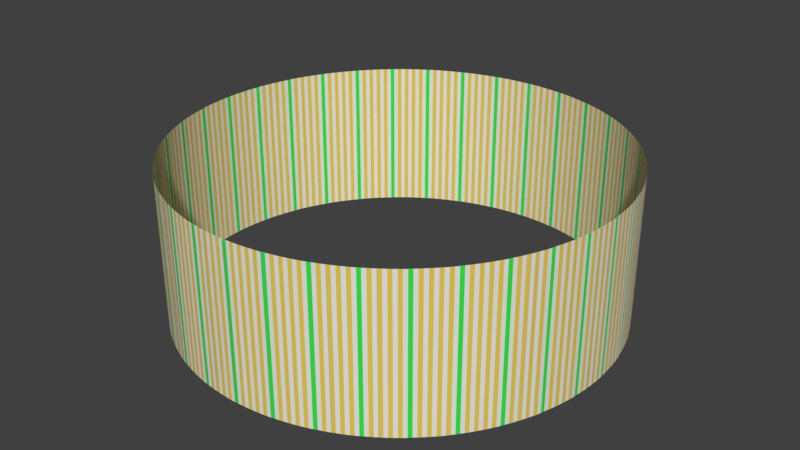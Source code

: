 # Source: kurv.blend  (saved by Blender 2.78.0; exported with 4.5.12 LTS)
import bpy
from mathutils import Matrix  # noqa: F401  (used for matrix-valued properties, if any)

bpy.ops.wm.read_factory_settings(use_empty=True)
scene = bpy.context.scene
scene.name = 'Scene'

# ---- collections
col_collection_1 = bpy.data.collections.new('Collection 1'); scene.collection.children.link(col_collection_1)

# ---- materials (node trees are filled in below, after node groups)
mat_material_004 = bpy.data.materials.new('Material.004')
mat_material_004.alpha_threshold = 0.0
mat_material_004.use_transparent_shadow = False
mat_material_004.roughness = 0.5
mat_material_005 = bpy.data.materials.new('Material.005')
mat_material_005.alpha_threshold = 0.0
mat_material_005.use_transparent_shadow = False
mat_material_005.diffuse_color = (0.8, 0.5857, 0.07686, 1.0)
mat_material_005.roughness = 0.5
mat_material_006 = bpy.data.materials.new('Material.006')
mat_material_006.alpha_threshold = 0.0
mat_material_006.use_transparent_shadow = False
mat_material_006.diffuse_color = (0.03708, 0.8, 0.05971, 1.0)
mat_material_006.roughness = 0.5

# ---- material node trees

# ---- world
world_world = bpy.data.worlds.new('World'); scene.world = world_world
world_world.color = (0.05088, 0.05088, 0.05088)
world_world.use_sun_shadow = False
world_world.sun_shadow_jitter_overblur = 0.0
world_world.cycles.sampling_method = 'MANUAL'

# ---- meshes
me_plane_003 = bpy.data.meshes.new('Plane.003')
me_plane_003.from_pydata([(-1.0, -1.0, 0.0), (1.0, -1.0, 0.0), (-1.0, 1.0, 0.0), (1.0, 1.0, 0.0)], [], [(0, 1, 3, 2)])
me_plane_003.use_remesh_preserve_volume = False
me_plane_003.use_remesh_preserve_attributes = False
me_plane_003.use_mirror_vertex_groups = False
me_plane_003.update()
me_plane_004 = bpy.data.meshes.new('Plane.004')
me_plane_004.from_pydata([(-1.0, -1.0, 0.0), (1.0, -1.0, 0.0), (-1.0, 1.0, 0.0), (1.0, 1.0, 0.0)], [], [(0, 1, 3, 2)])
me_plane_004.use_remesh_preserve_volume = False
me_plane_004.use_remesh_preserve_attributes = False
me_plane_004.use_mirror_vertex_groups = False
me_plane_004.update()
me_plane_002 = bpy.data.meshes.new('Plane.002')
me_plane_002.from_pydata([(-1.0, -1.0, 0.0), (1.0, -1.0, 0.0), (-1.0, 1.0, 0.0), (1.0, 1.0, 0.0), (1.0, -1.0, -0.001745), (3.0, -1.0, 0.001745), (1.0, 1.0, -0.001745), (3.0, 1.0, 0.001745), (3.0, -1.0, 5.313e-07), (4.999, -1.0, 0.00698), (3.0, 1.0, 5.313e-07), (4.999, 1.0, 0.00698), (5.0, -1.0, 0.005237), (6.997, -1.0, 0.0157), (5.0, 1.0, 0.005237), (6.997, 1.0, 0.0157), (6.998, -1.0, 0.01396), (8.993, -1.0, 0.02791), (6.998, 1.0, 0.01396), (8.993, 1.0, 0.02791), (8.995, -1.0, 0.02617), (10.99, -1.0, 0.0436), (8.995, 1.0, 0.02617), (10.99, 1.0, 0.0436), (10.99, -1.0, 0.04187), (12.98, -1.0, 0.06277), (10.99, 1.0, 0.04187), (12.98, 1.0, 0.06277), (12.98, -1.0, 0.06104), (14.96, -1.0, 0.08541), (12.98, 1.0, 0.06104), (14.96, 1.0, 0.08541), (14.97, -1.0, 0.08368), (16.95, -1.0, 0.1115), (14.97, 1.0, 0.08368), (16.95, 1.0, 0.1115), (16.95, -1.0, 0.1098), (18.93, -1.0, 0.1411), (16.95, 1.0, 0.1098), (18.93, 1.0, 0.1411), (18.94, -1.0, 0.1255), (20.91, -1.0, 0.1602), (18.94, 1.0, 0.1255), (20.91, 1.0, 0.1602), (20.91, -1.0, 0.1585), (22.88, -1.0, 0.1966), (20.91, 1.0, 0.1585), (22.88, 1.0, 0.1966), (22.88, -1.0, 0.1949), (24.84, -1.0, 0.2365), (22.88, 1.0, 0.1949), (24.84, 1.0, 0.2365), (24.84, -1.0, 0.2348), (26.79, -1.0, 0.2798), (24.84, 1.0, 0.2348), (26.79, 1.0, 0.2798), (26.79, -1.0, 0.2781), (28.73, -1.0, 0.3265), (26.79, 1.0, 0.2781), (28.73, 1.0, 0.3265), (28.74, -1.0, 0.3248), (30.67, -1.0, 0.3766), (28.74, 1.0, 0.3248), (30.67, 1.0, 0.3766), (30.67, -1.0, 0.3749), (32.6, -1.0, 0.43), (30.67, 1.0, 0.3749), (32.6, 1.0, 0.43), (32.6, -1.0, 0.4283), (34.51, -1.0, 0.4868), (32.6, 1.0, 0.4283), (34.51, 1.0, 0.4868), (34.52, -1.0, 0.4851), (36.42, -1.0, 0.5469), (34.52, 1.0, 0.4851), (36.42, 1.0, 0.5469), (36.43, -1.0, 0.5453), (38.32, -1.0, 0.6104), (36.43, 1.0, 0.5453), (38.32, 1.0, 0.6104), (38.36, -1.0, 0.5953), (40.24, -1.0, 0.6637), (38.36, 1.0, 0.5953), (40.24, 1.0, 0.6637), (40.25, -1.0, 0.662), (42.11, -1.0, 0.7337), (40.25, 1.0, 0.662), (42.11, 1.0, 0.7337), (42.12, -1.0, 0.7321), (43.97, -1.0, 0.807), (42.12, 1.0, 0.7321), (43.97, 1.0, 0.807), (43.98, -1.0, 0.8054), (45.82, -1.0, 0.8836), (43.98, 1.0, 0.8054), (45.82, 1.0, 0.8836), (45.83, -1.0, 0.882), (47.66, -1.0, 0.9633), (45.83, 1.0, 0.882), (47.66, 1.0, 0.9633), (47.66, -1.0, 0.9617), (49.48, -1.0, 1.046), (47.66, 1.0, 0.9617), (49.48, 1.0, 1.046), (49.48, -1.0, 1.045), (51.28, -1.0, 1.132), (49.48, 1.0, 1.045), (51.28, 1.0, 1.132), (51.29, -1.0, 1.131), (53.07, -1.0, 1.222), (51.29, 1.0, 1.131), (53.07, 1.0, 1.222), (53.08, -1.0, 1.22), (54.84, -1.0, 1.314), (53.08, 1.0, 1.22), (54.84, 1.0, 1.314), (54.85, -1.0, 1.312), (56.6, -1.0, 1.409), (54.85, 1.0, 1.312), (56.6, 1.0, 1.409), (56.67, -1.0, 1.395), (58.4, -1.0, 1.495), (56.67, 1.0, 1.395), (58.4, 1.0, 1.495), (58.41, -1.0, 1.494), (60.13, -1.0, 1.597), (58.41, 1.0, 1.494), (60.13, 1.0, 1.597), (60.13, -1.0, 1.595), (61.83, -1.0, 1.701), (60.13, 1.0, 1.595), (61.83, 1.0, 1.701), (61.84, -1.0, 1.7), (63.52, -1.0, 1.809), (61.84, 1.0, 1.7), (63.52, 1.0, 1.809), (63.53, -1.0, 1.807), (65.18, -1.0, 1.919), (63.53, 1.0, 1.807), (65.18, 1.0, 1.919), (65.19, -1.0, 1.918), (66.83, -1.0, 2.032), (65.19, 1.0, 1.918), (66.83, 1.0, 2.032), (66.84, -1.0, 2.031), (68.46, -1.0, 2.148), (66.84, 1.0, 2.031), (68.46, 1.0, 2.148), (68.47, -1.0, 2.147), (70.07, -1.0, 2.267), (68.47, 1.0, 2.147), (70.07, 1.0, 2.267), (70.08, -1.0, 2.266), (71.66, -1.0, 2.389), (70.08, 1.0, 2.266), (71.66, 1.0, 2.389), (71.67, -1.0, 2.388), (73.22, -1.0, 2.514), (71.67, 1.0, 2.388), (73.22, 1.0, 2.514), (73.31, -1.0, 2.501), (74.84, -1.0, 2.629), (73.31, 1.0, 2.501), (74.84, 1.0, 2.629), (74.86, -1.0, 2.628), (76.36, -1.0, 2.759), (74.86, 1.0, 2.628), (76.36, 1.0, 2.759), (76.38, -1.0, 2.758), (77.86, -1.0, 2.892), (76.38, 1.0, 2.758), (77.86, 1.0, 2.892), (77.87, -1.0, 2.891), (79.34, -1.0, 3.027), (77.87, 1.0, 2.891), (79.34, 1.0, 3.027), (79.35, -1.0, 3.026), (80.79, -1.0, 3.165), (79.35, 1.0, 3.026), (80.79, 1.0, 3.165), (80.8, -1.0, 3.163), (82.21, -1.0, 3.305), (80.8, 1.0, 3.163), (82.21, 1.0, 3.305), (82.23, -1.0, 3.304), (83.62, -1.0, 3.447), (82.23, 1.0, 3.304), (83.62, 1.0, 3.447), (83.63, -1.0, 3.446), (84.99, -1.0, 3.593), (83.63, 1.0, 3.446), (84.99, 1.0, 3.593), (85.01, -1.0, 3.591), (86.34, -1.0, 3.74), (85.01, 1.0, 3.591), (86.34, 1.0, 3.74), (86.36, -1.0, 3.739), (87.67, -1.0, 3.89), (86.36, 1.0, 3.739), (87.67, 1.0, 3.89), (87.78, -1.0, 3.879), (89.07, -1.0, 4.032), (87.78, 1.0, 3.879), (89.07, 1.0, 4.032), (89.08, -1.0, 4.031), (90.34, -1.0, 4.186), (89.08, 1.0, 4.031), (90.34, 1.0, 4.186), (90.35, -1.0, 4.185), (91.58, -1.0, 4.343), (90.35, 1.0, 4.185), (91.58, 1.0, 4.343), (91.6, -1.0, 4.342), (92.8, -1.0, 4.501), (91.6, 1.0, 4.342), (92.8, 1.0, 4.501), (92.82, -1.0, 4.5), (93.99, -1.0, 4.662), (92.82, 1.0, 4.5), (93.99, 1.0, 4.662), (94.0, -1.0, 4.661), (95.15, -1.0, 4.825), (94.0, 1.0, 4.661), (95.15, 1.0, 4.825), (95.17, -1.0, 4.824), (96.28, -1.0, 4.99), (95.17, 1.0, 4.824), (96.28, 1.0, 4.99), (96.3, -1.0, 4.989), (97.39, -1.0, 5.157), (96.3, 1.0, 4.989), (97.39, 1.0, 5.157), (97.4, -1.0, 5.156), (98.46, -1.0, 5.325), (97.4, 1.0, 5.156), (98.46, 1.0, 5.325), (98.48, -1.0, 5.324), (99.51, -1.0, 5.496), (98.48, 1.0, 5.324), (99.51, 1.0, 5.496), (99.64, -1.0, 5.487), (100.6, -1.0, 5.66), (99.64, 1.0, 5.487), (100.6, 1.0, 5.66), (100.7, -1.0, 5.659), (101.6, -1.0, 5.834), (100.7, 1.0, 5.659), (101.6, 1.0, 5.834), (101.6, -1.0, 5.833), (102.6, -1.0, 6.01), (101.6, 1.0, 5.833), (102.6, 1.0, 6.01), (102.6, -1.0, 6.009), (103.5, -1.0, 6.187), (102.6, 1.0, 6.009), (103.5, 1.0, 6.187), (103.5, -1.0, 6.187), (104.4, -1.0, 6.366), (103.5, 1.0, 6.187), (104.4, 1.0, 6.366), (104.4, -1.0, 6.366), (105.3, -1.0, 6.547), (104.4, 1.0, 6.366), (105.3, 1.0, 6.547), (105.3, -1.0, 6.546), (106.1, -1.0, 6.729), (105.3, 1.0, 6.546), (106.1, 1.0, 6.729), (106.1, -1.0, 6.728), (106.9, -1.0, 6.912), (106.1, 1.0, 6.728), (106.9, 1.0, 6.912), (106.9, -1.0, 6.912), (107.6, -1.0, 7.097), (106.9, 1.0, 6.912), (107.6, 1.0, 7.097), (107.7, -1.0, 7.096), (108.4, -1.0, 7.283), (107.7, 1.0, 7.096), (108.4, 1.0, 7.283), (108.5, -1.0, 7.277), (109.2, -1.0, 7.465), (108.5, 1.0, 7.277), (109.2, 1.0, 7.465), (109.2, -1.0, 7.464), (109.9, -1.0, 7.653), (109.2, 1.0, 7.464), (109.9, 1.0, 7.653), (109.9, -1.0, 7.653), (110.5, -1.0, 7.843), (109.9, 1.0, 7.653), (110.5, 1.0, 7.843), (110.5, -1.0, 7.842), (111.1, -1.0, 8.033), (110.5, 1.0, 7.842), (111.1, 1.0, 8.033), (111.1, -1.0, 8.033), (111.7, -1.0, 8.225), (111.1, 1.0, 8.033), (111.7, 1.0, 8.225), (111.7, -1.0, 8.225), (112.2, -1.0, 8.418), (111.7, 1.0, 8.225), (112.2, 1.0, 8.418), (112.2, -1.0, 8.417), (112.7, -1.0, 8.612), (112.2, 1.0, 8.417), (112.7, 1.0, 8.612), (112.7, -1.0, 8.611), (113.2, -1.0, 8.806), (112.7, 1.0, 8.611), (113.2, 1.0, 8.806), (113.2, -1.0, 8.806), (113.6, -1.0, 9.001), (113.2, 1.0, 8.806), (113.6, 1.0, 9.001), (113.6, -1.0, 9.001), (114.0, -1.0, 9.197), (113.6, 1.0, 9.001), (114.0, 1.0, 9.197), (114.2, -1.0, 9.193), (114.5, -1.0, 9.39), (114.2, 1.0, 9.193), (114.5, 1.0, 9.39), (114.5, -1.0, 9.39), (114.8, -1.0, 9.588), (114.5, 1.0, 9.39), (114.8, 1.0, 9.588), (114.9, -1.0, 9.587), (115.1, -1.0, 9.785), (114.9, 1.0, 9.587), (115.1, 1.0, 9.785), (115.2, -1.0, 9.785), (115.4, -1.0, 9.984), (115.2, 1.0, 9.785), (115.4, 1.0, 9.984), (115.4, -1.0, 9.983), (115.6, -1.0, 10.18), (115.4, 1.0, 9.983), (115.6, 1.0, 10.18), (115.6, -1.0, 10.18), (115.8, -1.0, 10.38), (115.6, 1.0, 10.18), (115.8, 1.0, 10.38), (115.8, -1.0, 10.38), (116.0, -1.0, 10.58), (115.8, 1.0, 10.38), (116.0, 1.0, 10.58), (116.0, -1.0, 10.58), (116.1, -1.0, 10.78), (116.0, 1.0, 10.58), (116.1, 1.0, 10.78), (116.1, -1.0, 10.78), (116.2, -1.0, 10.98), (116.1, 1.0, 10.78), (116.2, 1.0, 10.98), (116.2, -1.0, 10.98), (116.2, -1.0, 11.18), (116.2, 1.0, 10.98), (116.2, 1.0, 11.18), (116.4, -1.0, 11.18), (116.4, -1.0, 11.38), (116.4, 1.0, 11.18), (116.4, 1.0, 11.38), (116.4, -1.0, 11.38), (116.4, -1.0, 11.58), (116.4, 1.0, 11.38), (116.4, 1.0, 11.58), (116.4, -1.0, 11.58), (116.3, -1.0, 11.78), (116.4, 1.0, 11.58), (116.3, 1.0, 11.78), (116.3, -1.0, 11.78), (116.2, -1.0, 11.98), (116.3, 1.0, 11.78), (116.2, 1.0, 11.98), (116.3, -1.0, 11.98), (116.1, -1.0, 12.18), (116.3, 1.0, 11.98), (116.1, 1.0, 12.18), (116.1, -1.0, 12.18), (116.0, -1.0, 12.38), (116.1, 1.0, 12.18), (116.0, 1.0, 12.38), (116.0, -1.0, 12.38), (115.8, -1.0, 12.58), (116.0, 1.0, 12.38), (115.8, 1.0, 12.58), (115.8, -1.0, 12.58), (115.5, -1.0, 12.78), (115.8, 1.0, 12.58), (115.5, 1.0, 12.78), (115.6, -1.0, 12.78), (115.3, -1.0, 12.97), (115.6, 1.0, 12.78), (115.3, 1.0, 12.97), (115.3, -1.0, 12.97), (115.0, -1.0, 13.17), (115.3, 1.0, 12.97), (115.0, 1.0, 13.17), (115.1, -1.0, 13.17), (114.8, -1.0, 13.37), (115.1, 1.0, 13.17), (114.8, 1.0, 13.37), (114.8, -1.0, 13.37), (114.4, -1.0, 13.57), (114.8, 1.0, 13.37), (114.4, 1.0, 13.57), (114.4, -1.0, 13.57), (114.0, -1.0, 13.76), (114.4, 1.0, 13.57), (114.0, 1.0, 13.76), (114.0, -1.0, 13.76), (113.6, -1.0, 13.96), (114.0, 1.0, 13.76), (113.6, 1.0, 13.96), (113.6, -1.0, 13.96), (113.1, -1.0, 14.15), (113.6, 1.0, 13.96), (113.1, 1.0, 14.15), (113.1, -1.0, 14.15), (112.6, -1.0, 14.35), (113.1, 1.0, 14.15), (112.6, 1.0, 14.35), (112.6, -1.0, 14.35), (112.1, -1.0, 14.54), (112.6, 1.0, 14.35), (112.1, 1.0, 14.54), (112.1, -1.0, 14.54), (111.5, -1.0, 14.73), (112.1, 1.0, 14.54), (111.5, 1.0, 14.73), (111.5, -1.0, 14.73), (110.9, -1.0, 14.92), (111.5, 1.0, 14.73), (110.9, 1.0, 14.92), (110.9, -1.0, 14.92), (110.3, -1.0, 15.11), (110.9, 1.0, 14.92), (110.3, 1.0, 15.11), (110.4, -1.0, 15.11), (109.8, -1.0, 15.3), (110.4, 1.0, 15.11), (109.8, 1.0, 15.3), (109.8, -1.0, 15.3), (109.1, -1.0, 15.49), (109.8, 1.0, 15.3), (109.1, 1.0, 15.49), (109.1, -1.0, 15.49), (108.3, -1.0, 15.68), (109.1, 1.0, 15.49), (108.3, 1.0, 15.68), (108.3, -1.0, 15.68), (107.6, -1.0, 15.86), (108.3, 1.0, 15.68), (107.6, 1.0, 15.86), (107.6, -1.0, 15.86), (106.8, -1.0, 16.04), (107.6, 1.0, 15.86), (106.8, 1.0, 16.04), (106.8, -1.0, 16.05), (105.9, -1.0, 16.23), (106.8, 1.0, 16.05), (105.9, 1.0, 16.23), (105.9, -1.0, 16.23), (105.1, -1.0, 16.41), (105.9, 1.0, 16.23), (105.1, 1.0, 16.41), (105.1, -1.0, 16.41), (104.2, -1.0, 16.59), (105.1, 1.0, 16.41), (104.2, 1.0, 16.59), (104.2, -1.0, 16.59), (103.3, -1.0, 16.76), (104.2, 1.0, 16.59), (103.3, 1.0, 16.76), (103.3, -1.0, 16.76), (102.3, -1.0, 16.94), (103.3, 1.0, 16.76), (102.3, 1.0, 16.94), (102.4, -1.0, 16.95), (101.4, -1.0, 17.12), (102.4, 1.0, 16.95), (101.4, 1.0, 17.12), (101.5, -1.0, 17.12), (100.4, -1.0, 17.29), (101.5, 1.0, 17.12), (100.4, 1.0, 17.29), (100.4, -1.0, 17.29), (99.38, -1.0, 17.46), (100.4, 1.0, 17.29), (99.38, 1.0, 17.46), (99.39, -1.0, 17.46), (98.3, -1.0, 17.63), (99.39, 1.0, 17.46), (98.3, 1.0, 17.63), (98.32, -1.0, 17.63), (97.2, -1.0, 17.8), (98.32, 1.0, 17.63), (97.2, 1.0, 17.8), (97.21, -1.0, 17.8), (96.07, -1.0, 17.96), (97.21, 1.0, 17.8), (96.07, 1.0, 17.96), (96.08, -1.0, 17.96), (94.91, -1.0, 18.13), (96.08, 1.0, 17.96), (94.91, 1.0, 18.13), (94.92, -1.0, 18.13), (93.72, -1.0, 18.29), (94.92, 1.0, 18.13), (93.72, 1.0, 18.29), (93.73, -1.0, 18.29), (92.5, -1.0, 18.44), (93.73, 1.0, 18.29), (92.5, 1.0, 18.44), (92.51, -1.0, 18.45), (91.25, -1.0, 18.6), (92.51, 1.0, 18.45), (91.25, 1.0, 18.6), (91.38, -1.0, 18.61), (90.1, -1.0, 18.76), (91.38, 1.0, 18.61), (90.1, 1.0, 18.76), (90.11, -1.0, 18.76), (88.8, -1.0, 18.92), (90.11, 1.0, 18.76), (88.8, 1.0, 18.92), (88.81, -1.0, 18.92), (87.47, -1.0, 19.07), (88.81, 1.0, 18.92), (87.47, 1.0, 19.07), (87.48, -1.0, 19.07), (86.12, -1.0, 19.21), (87.48, 1.0, 19.07), (86.12, 1.0, 19.21), (86.13, -1.0, 19.21), (84.74, -1.0, 19.36), (86.13, 1.0, 19.21), (84.74, 1.0, 19.36), (84.76, -1.0, 19.36), (83.34, -1.0, 19.5), (84.76, 1.0, 19.36), (83.34, 1.0, 19.5), (83.35, -1.0, 19.5), (81.92, -1.0, 19.64), (83.35, 1.0, 19.5), (81.92, 1.0, 19.64), (81.93, -1.0, 19.64), (80.46, -1.0, 19.78), (81.93, 1.0, 19.64), (80.46, 1.0, 19.78), (80.48, -1.0, 19.78), (78.99, -1.0, 19.91), (80.48, 1.0, 19.78), (78.99, 1.0, 19.91), (79.0, -1.0, 19.91), (77.49, -1.0, 20.05), (79.0, 1.0, 19.91), (77.49, 1.0, 20.05), (77.6, -1.0, 20.06), (76.07, -1.0, 20.19), (77.6, 1.0, 20.06), (76.07, 1.0, 20.19), (76.08, -1.0, 20.19), (74.53, -1.0, 20.31), (76.08, 1.0, 20.19), (74.53, 1.0, 20.31), (74.54, -1.0, 20.31), (72.96, -1.0, 20.44), (74.54, 1.0, 20.31), (72.96, 1.0, 20.44), (72.97, -1.0, 20.44), (71.38, -1.0, 20.56), (72.97, 1.0, 20.44), (71.38, 1.0, 20.56), (71.39, -1.0, 20.56), (69.77, -1.0, 20.68), (71.39, 1.0, 20.56), (69.77, 1.0, 20.68), (69.78, -1.0, 20.68), (68.14, -1.0, 20.79), (69.78, 1.0, 20.68), (68.14, 1.0, 20.79), (68.15, -1.0, 20.8), (66.49, -1.0, 20.91), (68.15, 1.0, 20.8), (66.49, 1.0, 20.91), (66.5, -1.0, 20.91), (64.82, -1.0, 21.02), (66.5, 1.0, 20.91), (64.82, 1.0, 21.02), (64.83, -1.0, 21.02), (63.14, -1.0, 21.13), (64.83, 1.0, 21.02), (63.14, 1.0, 21.13), (63.15, -1.0, 21.13), (61.43, -1.0, 21.23), (63.15, 1.0, 21.13), (61.43, 1.0, 21.23), (61.52, -1.0, 21.24), (59.79, -1.0, 21.34), (61.52, 1.0, 21.24), (59.79, 1.0, 21.34), (59.8, -1.0, 21.34), (58.05, -1.0, 21.44), (59.8, 1.0, 21.34), (58.05, 1.0, 21.44), (58.06, -1.0, 21.44), (56.29, -1.0, 21.54), (58.06, 1.0, 21.44), (56.29, 1.0, 21.54), (56.3, -1.0, 21.54), (54.52, -1.0, 21.63), (56.3, 1.0, 21.54), (54.52, 1.0, 21.63), (54.52, -1.0, 21.63), (52.73, -1.0, 21.72), (54.52, 1.0, 21.63), (52.73, 1.0, 21.72), (52.73, -1.0, 21.72), (50.92, -1.0, 21.8), (52.73, 1.0, 21.72), (50.92, 1.0, 21.8), (50.93, -1.0, 21.81), (49.1, -1.0, 21.89), (50.93, 1.0, 21.81), (49.1, 1.0, 21.89), (49.11, -1.0, 21.89), (47.27, -1.0, 21.97), (49.11, 1.0, 21.89), (47.27, 1.0, 21.97), (47.27, -1.0, 21.97), (45.42, -1.0, 22.04), (47.27, 1.0, 21.97), (45.42, 1.0, 22.04), (45.43, -1.0, 22.05), (43.56, -1.0, 22.12), (45.43, 1.0, 22.05), (43.56, 1.0, 22.12), (43.62, -1.0, 22.13), (41.74, -1.0, 22.2), (43.62, 1.0, 22.13), (41.74, 1.0, 22.2), (41.75, -1.0, 22.2), (39.86, -1.0, 22.27), (41.75, 1.0, 22.2), (39.86, 1.0, 22.27), (39.86, -1.0, 22.27), (37.96, -1.0, 22.33), (39.86, 1.0, 22.27), (37.96, 1.0, 22.33), (37.97, -1.0, 22.33), (36.06, -1.0, 22.39), (37.97, 1.0, 22.33), (36.06, 1.0, 22.39), (36.06, -1.0, 22.39), (34.14, -1.0, 22.45), (36.06, 1.0, 22.39), (34.14, 1.0, 22.45), (34.14, -1.0, 22.45), (32.21, -1.0, 22.5), (34.14, 1.0, 22.45), (32.21, 1.0, 22.5), (32.22, -1.0, 22.5), (30.27, -1.0, 22.55), (32.22, 1.0, 22.5), (30.27, 1.0, 22.55), (30.28, -1.0, 22.55), (28.33, -1.0, 22.6), (30.28, 1.0, 22.55), (28.33, 1.0, 22.6), (28.33, -1.0, 22.6), (26.38, -1.0, 22.64), (28.33, 1.0, 22.6), (26.38, 1.0, 22.64), (26.38, -1.0, 22.64), (24.42, -1.0, 22.68), (26.38, 1.0, 22.64), (24.42, 1.0, 22.68), (24.46, -1.0, 22.7), (22.49, -1.0, 22.73), (24.46, 1.0, 22.7), (22.49, 1.0, 22.73), (22.49, -1.0, 22.73), (20.51, -1.0, 22.76), (22.49, 1.0, 22.73), (20.51, 1.0, 22.76), (20.52, -1.0, 22.76), (18.54, -1.0, 22.79), (20.52, 1.0, 22.76), (18.54, 1.0, 22.79), (18.54, -1.0, 22.79), (16.55, -1.0, 22.82), (18.54, 1.0, 22.79), (16.55, 1.0, 22.82), (16.56, -1.0, 22.82), (14.57, -1.0, 22.84), (16.56, 1.0, 22.82), (14.57, 1.0, 22.84), (14.57, -1.0, 22.84), (12.58, -1.0, 22.86), (14.57, 1.0, 22.84), (12.58, 1.0, 22.86), (12.58, -1.0, 22.86), (10.58, -1.0, 22.88), (12.58, 1.0, 22.86), (10.58, 1.0, 22.88), (10.58, -1.0, 22.88), (8.586, -1.0, 22.89), (10.58, 1.0, 22.88), (8.586, 1.0, 22.89), (8.587, -1.0, 22.89), (6.588, -1.0, 22.9), (8.587, 1.0, 22.89), (6.588, 1.0, 22.9), (6.588, -1.0, 22.9), (4.589, -1.0, 22.9), (6.588, 1.0, 22.9), (4.589, 1.0, 22.9), (4.601, -1.0, 22.92), (2.601, -1.0, 22.92), (4.601, 1.0, 22.92), (2.601, 1.0, 22.92), (2.601, -1.0, 22.92), (0.601, -1.0, 22.92), (2.601, 1.0, 22.92), (0.601, 1.0, 22.92), (0.6006, -1.0, 22.92), (-1.398, -1.0, 22.91), (0.6006, 1.0, 22.92), (-1.398, 1.0, 22.91), (-1.399, -1.0, 22.91), (-3.396, -1.0, 22.9), (-1.399, 1.0, 22.91), (-3.396, 1.0, 22.9), (-3.397, -1.0, 22.9), (-5.392, -1.0, 22.89), (-3.397, 1.0, 22.9), (-5.392, 1.0, 22.89), (-5.394, -1.0, 22.89), (-7.386, -1.0, 22.87), (-5.394, 1.0, 22.89), (-7.386, 1.0, 22.87), (-7.388, -1.0, 22.88), (-9.377, -1.0, 22.86), (-7.388, 1.0, 22.88), (-9.377, 1.0, 22.86), (-9.379, -1.0, 22.86), (-11.36, -1.0, 22.83), (-9.379, 1.0, 22.86), (-11.36, 1.0, 22.83), (-11.37, -1.0, 22.83), (-13.35, -1.0, 22.81), (-11.37, 1.0, 22.83), (-13.35, 1.0, 22.81), (-13.35, -1.0, 22.81), (-15.32, -1.0, 22.78), (-13.35, 1.0, 22.81), (-15.32, 1.0, 22.78), (-15.34, -1.0, 22.79), (-17.31, -1.0, 22.76), (-15.34, 1.0, 22.79), (-17.31, 1.0, 22.76), (-17.31, -1.0, 22.76), (-19.28, -1.0, 22.72), (-17.31, 1.0, 22.76), (-19.28, 1.0, 22.72), (-19.28, -1.0, 22.72), (-21.24, -1.0, 22.68), (-19.28, 1.0, 22.72), (-21.24, 1.0, 22.68), (-21.24, -1.0, 22.68), (-23.19, -1.0, 22.64), (-21.24, 1.0, 22.68), (-23.19, 1.0, 22.64), (-23.19, -1.0, 22.64), (-25.13, -1.0, 22.59), (-23.19, 1.0, 22.64), (-25.13, 1.0, 22.59), (-25.14, -1.0, 22.59), (-27.07, -1.0, 22.54), (-25.14, 1.0, 22.59), (-27.07, 1.0, 22.54), (-27.07, -1.0, 22.54), (-29.0, -1.0, 22.49), (-27.07, 1.0, 22.54), (-29.0, 1.0, 22.49), (-29.0, -1.0, 22.49), (-30.91, -1.0, 22.43), (-29.0, 1.0, 22.49), (-30.91, 1.0, 22.43), (-30.92, -1.0, 22.43), (-32.82, -1.0, 22.37), (-30.92, 1.0, 22.43), (-32.82, 1.0, 22.37), (-32.83, -1.0, 22.37), (-34.72, -1.0, 22.31), (-32.83, 1.0, 22.37), (-34.72, 1.0, 22.31), (-34.76, -1.0, 22.32), (-36.64, -1.0, 22.25), (-34.76, 1.0, 22.32), (-36.64, 1.0, 22.25), (-36.65, -1.0, 22.26), (-38.51, -1.0, 22.18), (-36.65, 1.0, 22.26), (-38.51, 1.0, 22.18), (-38.52, -1.0, 22.19), (-40.37, -1.0, 22.11), (-38.52, 1.0, 22.19), (-40.37, 1.0, 22.11), (-40.38, -1.0, 22.11), (-42.22, -1.0, 22.03), (-40.38, 1.0, 22.11), (-42.22, 1.0, 22.03), (-42.23, -1.0, 22.04), (-44.06, -1.0, 21.95), (-42.23, 1.0, 22.04), (-44.06, 1.0, 21.95), (-44.06, -1.0, 21.96), (-45.87, -1.0, 21.87), (-44.06, 1.0, 21.96), (-45.87, 1.0, 21.87), (-45.88, -1.0, 21.87), (-47.68, -1.0, 21.79), (-45.88, 1.0, 21.87), (-47.68, 1.0, 21.79), (-47.69, -1.0, 21.79), (-49.47, -1.0, 21.7), (-47.69, 1.0, 21.79), (-49.47, 1.0, 21.7), (-49.48, -1.0, 21.7), (-51.24, -1.0, 21.6), (-49.48, 1.0, 21.7), (-51.24, 1.0, 21.6), (-51.25, -1.0, 21.61), (-53.0, -1.0, 21.51), (-51.25, 1.0, 21.61), (-53.0, 1.0, 21.51), (-53.07, -1.0, 21.52), (-54.8, -1.0, 21.42), (-53.07, 1.0, 21.52), (-54.8, 1.0, 21.42), (-54.81, -1.0, 21.42), (-56.52, -1.0, 21.32), (-54.81, 1.0, 21.42), (-56.52, 1.0, 21.32), (-56.53, -1.0, 21.32), (-58.23, -1.0, 21.22), (-56.53, 1.0, 21.32), (-58.23, 1.0, 21.22), (-58.24, -1.0, 21.22), (-59.92, -1.0, 21.11), (-58.24, 1.0, 21.22), (-59.92, 1.0, 21.11), (-59.93, -1.0, 21.11), (-61.58, -1.0, 21.0), (-59.93, 1.0, 21.11), (-61.58, 1.0, 21.0), (-61.59, -1.0, 21.0), (-63.23, -1.0, 20.89), (-61.59, 1.0, 21.0), (-63.23, 1.0, 20.89), (-63.24, -1.0, 20.89), (-64.86, -1.0, 20.77), (-63.24, 1.0, 20.89), (-64.86, 1.0, 20.77), (-64.87, -1.0, 20.77), (-66.47, -1.0, 20.65), (-64.87, 1.0, 20.77), (-66.47, 1.0, 20.65), (-66.48, -1.0, 20.65), (-68.05, -1.0, 20.53), (-66.48, 1.0, 20.65), (-68.05, 1.0, 20.53), (-68.07, -1.0, 20.53), (-69.62, -1.0, 20.4), (-68.07, 1.0, 20.53), (-69.62, 1.0, 20.4), (-69.71, -1.0, 20.42), (-71.24, -1.0, 20.29), (-69.71, 1.0, 20.42), (-71.24, 1.0, 20.29), (-71.25, -1.0, 20.29), (-72.76, -1.0, 20.16), (-71.25, 1.0, 20.29), (-72.76, 1.0, 20.16), (-72.78, -1.0, 20.16), (-74.26, -1.0, 20.03), (-72.78, 1.0, 20.16), (-74.26, 1.0, 20.03), (-74.27, -1.0, 20.03), (-75.74, -1.0, 19.89), (-74.27, 1.0, 20.03), (-75.74, 1.0, 19.89), (-75.75, -1.0, 19.89), (-77.19, -1.0, 19.75), (-75.75, 1.0, 19.89), (-77.19, 1.0, 19.75), (-77.2, -1.0, 19.75), (-78.61, -1.0, 19.61), (-77.2, 1.0, 19.75), (-78.61, 1.0, 19.61), (-78.63, -1.0, 19.61), (-80.02, -1.0, 19.47), (-78.63, 1.0, 19.61), (-80.02, 1.0, 19.47), (-80.03, -1.0, 19.47), (-81.39, -1.0, 19.33), (-80.03, 1.0, 19.47), (-81.39, 1.0, 19.33), (-81.4, -1.0, 19.33), (-82.74, -1.0, 19.18), (-81.4, 1.0, 19.33), (-82.74, 1.0, 19.18), (-82.76, -1.0, 19.18), (-84.07, -1.0, 19.03), (-82.76, 1.0, 19.18), (-84.07, 1.0, 19.03), (-84.18, -1.0, 19.04), (-85.47, -1.0, 18.89), (-84.18, 1.0, 19.04), (-85.47, 1.0, 18.89), (-85.48, -1.0, 18.89), (-86.74, -1.0, 18.73), (-85.48, 1.0, 18.89), (-86.74, 1.0, 18.73), (-86.75, -1.0, 18.73), (-87.98, -1.0, 18.58), (-86.75, 1.0, 18.73), (-87.98, 1.0, 18.58), (-88.0, -1.0, 18.58), (-89.2, -1.0, 18.42), (-88.0, 1.0, 18.58), (-89.2, 1.0, 18.42), (-89.21, -1.0, 18.42), (-90.39, -1.0, 18.26), (-89.21, 1.0, 18.42), (-90.39, 1.0, 18.26), (-90.4, -1.0, 18.26), (-91.55, -1.0, 18.09), (-90.4, 1.0, 18.26), (-91.55, 1.0, 18.09), (-91.57, -1.0, 18.09), (-92.68, -1.0, 17.93), (-91.57, 1.0, 18.09), (-92.68, 1.0, 17.93), (-92.7, -1.0, 17.93), (-93.79, -1.0, 17.76), (-92.7, 1.0, 17.93), (-93.79, 1.0, 17.76), (-93.8, -1.0, 17.76), (-94.86, -1.0, 17.59), (-93.8, 1.0, 17.76), (-94.86, 1.0, 17.59), (-94.88, -1.0, 17.59), (-95.91, -1.0, 17.42), (-94.88, 1.0, 17.59), (-95.91, 1.0, 17.42), (-96.04, -1.0, 17.43), (-97.04, -1.0, 17.26), (-96.04, 1.0, 17.43), (-97.04, 1.0, 17.26), (-97.05, -1.0, 17.26), (-98.02, -1.0, 17.08), (-97.05, 1.0, 17.26), (-98.02, 1.0, 17.08), (-98.04, -1.0, 17.08), (-98.98, -1.0, 16.91), (-98.04, 1.0, 17.08), (-98.98, 1.0, 16.91), (-98.99, -1.0, 16.91), (-99.9, -1.0, 16.73), (-98.99, 1.0, 16.91), (-99.9, 1.0, 16.73), (-99.92, -1.0, 16.73), (-100.8, -1.0, 16.55), (-99.92, 1.0, 16.73), (-100.8, 1.0, 16.55), (-100.8, -1.0, 16.55), (-101.7, -1.0, 16.37), (-100.8, 1.0, 16.55), (-101.7, 1.0, 16.37), (-101.7, -1.0, 16.37), (-102.5, -1.0, 16.19), (-101.7, 1.0, 16.37), (-102.5, 1.0, 16.19), (-102.5, -1.0, 16.19), (-103.3, -1.0, 16.01), (-102.5, 1.0, 16.19), (-103.3, 1.0, 16.01), (-103.3, -1.0, 16.01), (-104.0, -1.0, 15.82), (-103.3, 1.0, 16.01), (-104.0, 1.0, 15.82), (-104.1, -1.0, 15.82), (-104.8, -1.0, 15.63), (-104.1, 1.0, 15.82), (-104.8, 1.0, 15.63), (-104.9, -1.0, 15.64), (-105.6, -1.0, 15.45), (-104.9, 1.0, 15.64), (-105.6, 1.0, 15.45), (-105.6, -1.0, 15.45), (-106.3, -1.0, 15.26), (-105.6, 1.0, 15.45), (-106.3, 1.0, 15.26), (-106.3, -1.0, 15.27), (-106.9, -1.0, 15.08), (-106.3, 1.0, 15.27), (-106.9, 1.0, 15.08), (-106.9, -1.0, 15.08), (-107.5, -1.0, 14.88), (-106.9, 1.0, 15.08), (-107.5, 1.0, 14.88), (-107.5, -1.0, 14.88), (-108.1, -1.0, 14.69), (-107.5, 1.0, 14.88), (-108.1, 1.0, 14.69), (-108.1, -1.0, 14.69), (-108.6, -1.0, 14.5), (-108.1, 1.0, 14.69), (-108.6, 1.0, 14.5), (-108.6, -1.0, 14.5), (-109.1, -1.0, 14.31), (-108.6, 1.0, 14.5), (-109.1, 1.0, 14.31), (-109.1, -1.0, 14.31), (-109.6, -1.0, 14.11), (-109.1, 1.0, 14.31), (-109.6, 1.0, 14.11), (-109.6, -1.0, 14.11), (-110.0, -1.0, 13.92), (-109.6, 1.0, 14.11), (-110.0, 1.0, 13.92), (-110.0, -1.0, 13.92), (-110.4, -1.0, 13.72), (-110.0, 1.0, 13.92), (-110.4, 1.0, 13.72), (-110.6, -1.0, 13.72), (-110.9, -1.0, 13.53), (-110.6, 1.0, 13.72), (-110.9, 1.0, 13.53), (-110.9, -1.0, 13.53), (-111.2, -1.0, 13.33), (-110.9, 1.0, 13.53), (-111.2, 1.0, 13.33), (-111.3, -1.0, 13.33), (-111.5, -1.0, 13.13), (-111.3, 1.0, 13.33), (-111.5, 1.0, 13.13), (-111.6, -1.0, 13.13), (-111.8, -1.0, 12.93), (-111.6, 1.0, 13.13), (-111.8, 1.0, 12.93), (-111.8, -1.0, 12.93), (-112.0, -1.0, 12.74), (-111.8, 1.0, 12.93), (-112.0, 1.0, 12.74), (-112.0, -1.0, 12.74), (-112.2, -1.0, 12.54), (-112.0, 1.0, 12.74), (-112.2, 1.0, 12.54), (-112.2, -1.0, 12.54), (-112.4, -1.0, 12.34), (-112.2, 1.0, 12.54), (-112.4, 1.0, 12.34), (-112.4, -1.0, 12.34), (-112.5, -1.0, 12.14), (-112.4, 1.0, 12.34), (-112.5, 1.0, 12.14), (-112.5, -1.0, 12.14), (-112.6, -1.0, 11.94), (-112.5, 1.0, 12.14), (-112.6, 1.0, 11.94), (-112.6, -1.0, 11.94), (-112.6, -1.0, 11.74), (-112.6, 1.0, 11.94), (-112.6, 1.0, 11.74), (-112.8, -1.0, 11.74), (-112.8, -1.0, 11.54), (-112.8, 1.0, 11.74), (-112.8, 1.0, 11.54), (-112.8, -1.0, 11.54), (-112.8, -1.0, 11.34), (-112.8, 1.0, 11.54), (-112.8, 1.0, 11.34), (-112.8, -1.0, 11.34), (-112.7, -1.0, 11.14), (-112.8, 1.0, 11.34), (-112.7, 1.0, 11.14), (-112.7, -1.0, 11.14), (-112.6, -1.0, 10.94), (-112.7, 1.0, 11.14), (-112.6, 1.0, 10.94), (-112.6, -1.0, 10.94), (-112.5, -1.0, 10.74), (-112.6, 1.0, 10.94), (-112.5, 1.0, 10.74), (-112.5, -1.0, 10.74), (-112.4, -1.0, 10.54), (-112.5, 1.0, 10.74), (-112.4, 1.0, 10.54), (-112.4, -1.0, 10.54), (-112.2, -1.0, 10.34), (-112.4, 1.0, 10.54), (-112.2, 1.0, 10.34), (-112.2, -1.0, 10.34), (-111.9, -1.0, 10.14), (-112.2, 1.0, 10.34), (-111.9, 1.0, 10.14), (-112.0, -1.0, 10.14), (-111.7, -1.0, 9.944), (-112.0, 1.0, 10.14), (-111.7, 1.0, 9.944), (-111.7, -1.0, 9.944), (-111.4, -1.0, 9.746), (-111.7, 1.0, 9.944), (-111.4, 1.0, 9.746), (-111.5, -1.0, 9.745), (-111.2, -1.0, 9.548), (-111.5, 1.0, 9.745), (-111.2, 1.0, 9.548), (-111.2, -1.0, 9.548), (-110.8, -1.0, 9.351), (-111.2, 1.0, 9.548), (-110.8, 1.0, 9.351), (-110.8, -1.0, 9.351), (-110.4, -1.0, 9.155), (-110.8, 1.0, 9.351), (-110.4, 1.0, 9.155), (-110.4, -1.0, 9.155), (-110.0, -1.0, 8.96), (-110.4, 1.0, 9.155), (-110.0, 1.0, 8.96), (-110.0, -1.0, 8.96), (-109.5, -1.0, 8.766), (-110.0, 1.0, 8.96), (-109.5, 1.0, 8.766), (-109.5, -1.0, 8.765), (-109.0, -1.0, 8.572), (-109.5, 1.0, 8.765), (-109.0, 1.0, 8.572), (-109.0, -1.0, 8.572), (-108.5, -1.0, 8.379), (-109.0, 1.0, 8.572), (-108.5, 1.0, 8.379), (-108.5, -1.0, 8.379), (-107.9, -1.0, 8.188), (-108.5, 1.0, 8.379), (-107.9, 1.0, 8.188), (-107.9, -1.0, 8.187), (-107.3, -1.0, 7.997), (-107.9, 1.0, 8.187), (-107.3, 1.0, 7.997), (-107.3, -1.0, 7.996), (-106.7, -1.0, 7.807), (-107.3, 1.0, 7.996), (-106.7, 1.0, 7.807), (-106.8, -1.0, 7.803), (-106.2, -1.0, 7.615), (-106.8, 1.0, 7.803), (-106.2, 1.0, 7.615), (-106.2, -1.0, 7.614), (-105.5, -1.0, 7.428), (-106.2, 1.0, 7.614), (-105.5, 1.0, 7.428), (-105.5, -1.0, 7.427), (-104.7, -1.0, 7.242), (-105.5, 1.0, 7.427), (-104.7, 1.0, 7.242), (-104.7, -1.0, 7.241), (-104.0, -1.0, 7.057), (-104.7, 1.0, 7.241), (-104.0, 1.0, 7.057), (-104.0, -1.0, 7.056), (-103.2, -1.0, 6.873), (-104.0, 1.0, 7.056), (-103.2, 1.0, 6.873), (-103.2, -1.0, 6.873), (-102.3, -1.0, 6.691), (-103.2, 1.0, 6.873), (-102.3, 1.0, 6.691), (-102.3, -1.0, 6.691), (-101.5, -1.0, 6.511), (-102.3, 1.0, 6.691), (-101.5, 1.0, 6.511), (-101.5, -1.0, 6.51), (-100.6, -1.0, 6.332), (-101.5, 1.0, 6.51), (-100.6, 1.0, 6.332), (-100.6, -1.0, 6.331), (-99.65, -1.0, 6.155), (-100.6, 1.0, 6.331), (-99.65, 1.0, 6.155), (-99.67, -1.0, 6.154), (-98.7, -1.0, 5.979), (-99.67, 1.0, 6.154), (-98.7, 1.0, 5.979), (-98.84, -1.0, 5.972), (-97.84, -1.0, 5.799), (-98.84, 1.0, 5.972), (-97.84, 1.0, 5.799), (-97.85, -1.0, 5.798), (-96.82, -1.0, 5.626), (-97.85, 1.0, 5.798), (-96.82, 1.0, 5.626), (-96.84, -1.0, 5.626), (-95.78, -1.0, 5.456), (-96.84, 1.0, 5.626), (-95.78, 1.0, 5.456), (-95.79, -1.0, 5.455), (-94.7, -1.0, 5.287), (-95.79, 1.0, 5.455), (-94.7, 1.0, 5.287), (-94.72, -1.0, 5.286), (-93.6, -1.0, 5.121), (-94.72, 1.0, 5.286), (-93.6, 1.0, 5.121), (-93.61, -1.0, 5.12), (-92.47, -1.0, 4.956), (-93.61, 1.0, 5.12), (-92.47, 1.0, 4.956), (-92.48, -1.0, 4.955), (-91.3, -1.0, 4.793), (-92.48, 1.0, 4.955), (-91.3, 1.0, 4.793), (-91.32, -1.0, 4.792), (-90.12, -1.0, 4.632), (-91.32, 1.0, 4.792), (-90.12, 1.0, 4.632), (-90.13, -1.0, 4.631), (-88.9, -1.0, 4.473), (-90.13, 1.0, 4.631), (-88.9, 1.0, 4.473), (-88.91, -1.0, 4.472), (-87.65, -1.0, 4.317), (-88.91, 1.0, 4.472), (-87.65, 1.0, 4.317), (-87.78, -1.0, 4.308), (-86.49, -1.0, 4.155), (-87.78, 1.0, 4.308), (-86.49, 1.0, 4.155), (-86.51, -1.0, 4.153), (-85.2, -1.0, 4.003), (-86.51, 1.0, 4.153), (-85.2, 1.0, 4.003), (-85.21, -1.0, 4.001), (-83.87, -1.0, 3.853), (-85.21, 1.0, 4.001), (-83.87, 1.0, 3.853), (-83.88, -1.0, 3.852), (-82.52, -1.0, 3.705), (-83.88, 1.0, 3.852), (-82.52, 1.0, 3.705), (-82.53, -1.0, 3.704), (-81.14, -1.0, 3.56), (-82.53, 1.0, 3.704), (-81.14, 1.0, 3.56), (-81.16, -1.0, 3.559), (-79.74, -1.0, 3.418), (-81.16, 1.0, 3.559), (-79.74, 1.0, 3.418), (-79.75, -1.0, 3.416), (-78.31, -1.0, 3.277), (-79.75, 1.0, 3.416), (-78.31, 1.0, 3.277), (-78.33, -1.0, 3.276), (-76.86, -1.0, 3.14), (-78.33, 1.0, 3.276), (-76.86, 1.0, 3.14), (-76.88, -1.0, 3.138), (-75.39, -1.0, 3.005), (-76.88, 1.0, 3.138), (-75.39, 1.0, 3.005), (-75.4, -1.0, 3.003), (-73.89, -1.0, 2.872), (-75.4, 1.0, 3.003), (-73.89, 1.0, 2.872), (-74.0, -1.0, 2.861), (-72.47, -1.0, 2.732), (-74.0, 1.0, 2.861), (-72.47, 1.0, 2.732), (-72.48, -1.0, 2.731), (-70.93, -1.0, 2.605), (-72.48, 1.0, 2.731), (-70.93, 1.0, 2.605), (-70.94, -1.0, 2.604), (-69.36, -1.0, 2.481), (-70.94, 1.0, 2.604), (-69.36, 1.0, 2.481), (-69.37, -1.0, 2.479), (-67.77, -1.0, 2.359), (-69.37, 1.0, 2.479), (-67.77, 1.0, 2.359), (-67.78, -1.0, 2.357), (-66.17, -1.0, 2.24), (-67.78, 1.0, 2.357), (-66.17, 1.0, 2.24), (-66.18, -1.0, 2.238), (-64.54, -1.0, 2.124), (-66.18, 1.0, 2.238), (-64.54, 1.0, 2.124), (-64.55, -1.0, 2.122), (-62.89, -1.0, 2.011), (-64.55, 1.0, 2.122), (-62.89, 1.0, 2.011), (-62.9, -1.0, 2.009), (-61.22, -1.0, 1.9), (-62.9, 1.0, 2.009), (-61.22, 1.0, 1.9), (-61.23, -1.0, 1.899), (-59.54, -1.0, 1.793), (-61.23, 1.0, 1.899), (-59.54, 1.0, 1.793), (-59.55, -1.0, 1.791), (-57.83, -1.0, 1.688), (-59.55, 1.0, 1.791), (-57.83, 1.0, 1.688), (-57.92, -1.0, 1.675), (-56.19, -1.0, 1.575), (-57.92, 1.0, 1.675), (-56.19, 1.0, 1.575), (-56.2, -1.0, 1.574), (-54.45, -1.0, 1.477), (-56.2, 1.0, 1.574), (-54.45, 1.0, 1.477), (-54.46, -1.0, 1.475), (-52.69, -1.0, 1.381), (-54.46, 1.0, 1.475), (-52.69, 1.0, 1.381), (-52.7, -1.0, 1.38), (-50.92, -1.0, 1.289), (-52.7, 1.0, 1.38), (-50.92, 1.0, 1.289), (-50.92, -1.0, 1.287), (-49.13, -1.0, 1.2), (-50.92, 1.0, 1.287), (-49.13, 1.0, 1.2), (-49.13, -1.0, 1.198), (-47.32, -1.0, 1.114), (-49.13, 1.0, 1.198), (-47.32, 1.0, 1.114), (-47.33, -1.0, 1.112), (-45.5, -1.0, 1.031), (-47.33, 1.0, 1.112), (-45.5, 1.0, 1.031), (-45.51, -1.0, 1.029), (-43.67, -1.0, 0.951), (-45.51, 1.0, 1.029), (-43.67, 1.0, 0.951), (-43.67, -1.0, 0.9493), (-41.82, -1.0, 0.8744), (-43.67, 1.0, 0.9493), (-41.82, 1.0, 0.8744), (-41.83, -1.0, 0.8728), (-39.96, -1.0, 0.8011), (-41.83, 1.0, 0.8728), (-39.96, 1.0, 0.8011), (-40.02, -1.0, 0.7868), (-38.14, -1.0, 0.7184), (-40.02, 1.0, 0.7868), (-38.14, 1.0, 0.7184), (-38.15, -1.0, 0.7168), (-36.26, -1.0, 0.6517), (-38.15, 1.0, 0.7168), (-36.26, 1.0, 0.6517), (-36.26, -1.0, 0.65), (-34.36, -1.0, 0.5882), (-36.26, 1.0, 0.65), (-34.36, 1.0, 0.5882), (-34.37, -1.0, 0.5866), (-32.45, -1.0, 0.5281), (-34.37, 1.0, 0.5866), (-32.45, 1.0, 0.5281), (-32.46, -1.0, 0.5264), (-30.54, -1.0, 0.4713), (-32.46, 1.0, 0.5264), (-30.54, 1.0, 0.4713), (-30.54, -1.0, 0.4696), (-28.61, -1.0, 0.4178), (-30.54, 1.0, 0.4696), (-28.61, 1.0, 0.4178), (-28.61, -1.0, 0.4161), (-26.67, -1.0, 0.3678), (-28.61, 1.0, 0.4161), (-26.67, 1.0, 0.3678), (-26.68, -1.0, 0.3661), (-24.73, -1.0, 0.3211), (-26.68, 1.0, 0.3661), (-24.73, 1.0, 0.3211), (-24.73, -1.0, 0.3194), (-22.78, -1.0, 0.2778), (-24.73, 1.0, 0.3194), (-22.78, 1.0, 0.2778), (-22.78, -1.0, 0.2761), (-20.82, -1.0, 0.2379), (-22.78, 1.0, 0.2761), (-20.82, 1.0, 0.2379), (-20.86, -1.0, 0.2227), (-18.89, -1.0, 0.188), (-20.86, 1.0, 0.2227), (-18.89, 1.0, 0.188), (-18.89, -1.0, 0.1863), (-16.91, -1.0, 0.155), (-18.89, 1.0, 0.1863), (-16.91, 1.0, 0.155), (-16.92, -1.0, 0.1533), (-14.94, -1.0, 0.1254), (-16.92, 1.0, 0.1533), (-14.94, 1.0, 0.1254), (-14.94, -1.0, 0.1237), (-12.95, -1.0, 0.09931), (-14.94, 1.0, 0.1237), (-12.95, 1.0, 0.09931), (-12.95, -1.0, 0.09758), (-10.97, -1.0, 0.07667), (-12.95, 1.0, 0.09758), (-10.97, 1.0, 0.07667), (-10.97, -1.0, 0.07493), (-8.975, -1.0, 0.0575), (-10.97, 1.0, 0.07493), (-8.975, 1.0, 0.0575), (-8.976, -1.0, 0.05576), (-6.981, -1.0, 0.04181), (-8.976, 1.0, 0.05576), (-6.981, 1.0, 0.04181), (-6.982, -1.0, 0.04007), (-4.985, -1.0, 0.0296), (-6.982, 1.0, 0.04007), (-4.985, 1.0, 0.0296), (-4.986, -1.0, 0.02786), (-2.987, -1.0, 0.02088), (-4.986, 1.0, 0.02786), (-2.987, 1.0, 0.02088), (-2.988, -1.0, 0.01913), (-0.9879, -1.0, 0.01564), (-2.988, 1.0, 0.01913), (-0.9879, 1.0, 0.01564)], [], [(0, 1, 3, 2), (4, 5, 7, 6), (8, 9, 11, 10), (12, 13, 15, 14), (16, 17, 19, 18), (20, 21, 23, 22), (24, 25, 27, 26), (28, 29, 31, 30), (32, 33, 35, 34), (36, 37, 39, 38), (40, 41, 43, 42), (44, 45, 47, 46), (48, 49, 51, 50), (52, 53, 55, 54), (56, 57, 59, 58), (60, 61, 63, 62), (64, 65, 67, 66), (68, 69, 71, 70), (72, 73, 75, 74), (76, 77, 79, 78), (80, 81, 83, 82), (84, 85, 87, 86), (88, 89, 91, 90), (92, 93, 95, 94), (96, 97, 99, 98), (100, 101, 103, 102), (104, 105, 107, 106), (108, 109, 111, 110), (112, 113, 115, 114), (116, 117, 119, 118), (120, 121, 123, 122), (124, 125, 127, 126), (128, 129, 131, 130), (132, 133, 135, 134), (136, 137, 139, 138), (140, 141, 143, 142), (144, 145, 147, 146), (148, 149, 151, 150), (152, 153, 155, 154), (156, 157, 159, 158), (160, 161, 163, 162), (164, 165, 167, 166), (168, 169, 171, 170), (172, 173, 175, 174), (176, 177, 179, 178), (180, 181, 183, 182), (184, 185, 187, 186), (188, 189, 191, 190), (192, 193, 195, 194), (196, 197, 199, 198), (200, 201, 203, 202), (204, 205, 207, 206), (208, 209, 211, 210), (212, 213, 215, 214), (216, 217, 219, 218), (220, 221, 223, 222), (224, 225, 227, 226), (228, 229, 231, 230), (232, 233, 235, 234), (236, 237, 239, 238), (240, 241, 243, 242), (244, 245, 247, 246), (248, 249, 251, 250), (252, 253, 255, 254), (256, 257, 259, 258), (260, 261, 263, 262), (264, 265, 267, 266), (268, 269, 271, 270), (272, 273, 275, 274), (276, 277, 279, 278), (280, 281, 283, 282), (284, 285, 287, 286), (288, 289, 291, 290), (292, 293, 295, 294), (296, 297, 299, 298), (300, 301, 303, 302), (304, 305, 307, 306), (308, 309, 311, 310), (312, 313, 315, 314), (316, 317, 319, 318), (320, 321, 323, 322), (324, 325, 327, 326), (328, 329, 331, 330), (332, 333, 335, 334), (336, 337, 339, 338), (340, 341, 343, 342), (344, 345, 347, 346), (348, 349, 351, 350), (352, 353, 355, 354), (356, 357, 359, 358), (360, 361, 363, 362), (364, 365, 367, 366), (368, 369, 371, 370), (372, 373, 375, 374), (376, 377, 379, 378), (380, 381, 383, 382), (384, 385, 387, 386), (388, 389, 391, 390), (392, 393, 395, 394), (396, 397, 399, 398), (400, 401, 403, 402), (404, 405, 407, 406), (408, 409, 411, 410), (412, 413, 415, 414), (416, 417, 419, 418), (420, 421, 423, 422), (424, 425, 427, 426), (428, 429, 431, 430), (432, 433, 435, 434), (436, 437, 439, 438), (440, 441, 443, 442), (444, 445, 447, 446), (448, 449, 451, 450), (452, 453, 455, 454), (456, 457, 459, 458), (460, 461, 463, 462), (464, 465, 467, 466), (468, 469, 471, 470), (472, 473, 475, 474), (476, 477, 479, 478), (480, 481, 483, 482), (484, 485, 487, 486), (488, 489, 491, 490), (492, 493, 495, 494), (496, 497, 499, 498), (500, 501, 503, 502), (504, 505, 507, 506), (508, 509, 511, 510), (512, 513, 515, 514), (516, 517, 519, 518), (520, 521, 523, 522), (524, 525, 527, 526), (528, 529, 531, 530), (532, 533, 535, 534), (536, 537, 539, 538), (540, 541, 543, 542), (544, 545, 547, 546), (548, 549, 551, 550), (552, 553, 555, 554), (556, 557, 559, 558), (560, 561, 563, 562), (564, 565, 567, 566), (568, 569, 571, 570), (572, 573, 575, 574), (576, 577, 579, 578), (580, 581, 583, 582), (584, 585, 587, 586), (588, 589, 591, 590), (592, 593, 595, 594), (596, 597, 599, 598), (600, 601, 603, 602), (604, 605, 607, 606), (608, 609, 611, 610), (612, 613, 615, 614), (616, 617, 619, 618), (620, 621, 623, 622), (624, 625, 627, 626), (628, 629, 631, 630), (632, 633, 635, 634), (636, 637, 639, 638), (640, 641, 643, 642), (644, 645, 647, 646), (648, 649, 651, 650), (652, 653, 655, 654), (656, 657, 659, 658), (660, 661, 663, 662), (664, 665, 667, 666), (668, 669, 671, 670), (672, 673, 675, 674), (676, 677, 679, 678), (680, 681, 683, 682), (684, 685, 687, 686), (688, 689, 691, 690), (692, 693, 695, 694), (696, 697, 699, 698), (700, 701, 703, 702), (704, 705, 707, 706), (708, 709, 711, 710), (712, 713, 715, 714), (716, 717, 719, 718), (720, 721, 723, 722), (724, 725, 727, 726), (728, 729, 731, 730), (732, 733, 735, 734), (736, 737, 739, 738), (740, 741, 743, 742), (744, 745, 747, 746), (748, 749, 751, 750), (752, 753, 755, 754), (756, 757, 759, 758), (760, 761, 763, 762), (764, 765, 767, 766), (768, 769, 771, 770), (772, 773, 775, 774), (776, 777, 779, 778), (780, 781, 783, 782), (784, 785, 787, 786), (788, 789, 791, 790), (792, 793, 795, 794), (796, 797, 799, 798), (800, 801, 803, 802), (804, 805, 807, 806), (808, 809, 811, 810), (812, 813, 815, 814), (816, 817, 819, 818), (820, 821, 823, 822), (824, 825, 827, 826), (828, 829, 831, 830), (832, 833, 835, 834), (836, 837, 839, 838), (840, 841, 843, 842), (844, 845, 847, 846), (848, 849, 851, 850), (852, 853, 855, 854), (856, 857, 859, 858), (860, 861, 863, 862), (864, 865, 867, 866), (868, 869, 871, 870), (872, 873, 875, 874), (876, 877, 879, 878), (880, 881, 883, 882), (884, 885, 887, 886), (888, 889, 891, 890), (892, 893, 895, 894), (896, 897, 899, 898), (900, 901, 903, 902), (904, 905, 907, 906), (908, 909, 911, 910), (912, 913, 915, 914), (916, 917, 919, 918), (920, 921, 923, 922), (924, 925, 927, 926), (928, 929, 931, 930), (932, 933, 935, 934), (936, 937, 939, 938), (940, 941, 943, 942), (944, 945, 947, 946), (948, 949, 951, 950), (952, 953, 955, 954), (956, 957, 959, 958), (960, 961, 963, 962), (964, 965, 967, 966), (968, 969, 971, 970), (972, 973, 975, 974), (976, 977, 979, 978), (980, 981, 983, 982), (984, 985, 987, 986), (988, 989, 991, 990), (992, 993, 995, 994), (996, 997, 999, 998), (1000, 1001, 1003, 1002), (1004, 1005, 1007, 1006), (1008, 1009, 1011, 1010), (1012, 1013, 1015, 1014), (1016, 1017, 1019, 1018), (1020, 1021, 1023, 1022), (1024, 1025, 1027, 1026), (1028, 1029, 1031, 1030), (1032, 1033, 1035, 1034), (1036, 1037, 1039, 1038), (1040, 1041, 1043, 1042), (1044, 1045, 1047, 1046), (1048, 1049, 1051, 1050), (1052, 1053, 1055, 1054), (1056, 1057, 1059, 1058), (1060, 1061, 1063, 1062), (1064, 1065, 1067, 1066), (1068, 1069, 1071, 1070), (1072, 1073, 1075, 1074), (1076, 1077, 1079, 1078), (1080, 1081, 1083, 1082), (1084, 1085, 1087, 1086), (1088, 1089, 1091, 1090), (1092, 1093, 1095, 1094), (1096, 1097, 1099, 1098), (1100, 1101, 1103, 1102), (1104, 1105, 1107, 1106), (1108, 1109, 1111, 1110), (1112, 1113, 1115, 1114), (1116, 1117, 1119, 1118), (1120, 1121, 1123, 1122), (1124, 1125, 1127, 1126), (1128, 1129, 1131, 1130), (1132, 1133, 1135, 1134), (1136, 1137, 1139, 1138), (1140, 1141, 1143, 1142), (1144, 1145, 1147, 1146), (1148, 1149, 1151, 1150), (1152, 1153, 1155, 1154), (1156, 1157, 1159, 1158), (1160, 1161, 1163, 1162), (1164, 1165, 1167, 1166), (1168, 1169, 1171, 1170), (1172, 1173, 1175, 1174), (1176, 1177, 1179, 1178), (1180, 1181, 1183, 1182), (1184, 1185, 1187, 1186), (1188, 1189, 1191, 1190), (1192, 1193, 1195, 1194), (1196, 1197, 1199, 1198), (1200, 1201, 1203, 1202), (1204, 1205, 1207, 1206), (1208, 1209, 1211, 1210), (1212, 1213, 1215, 1214), (1216, 1217, 1219, 1218), (1220, 1221, 1223, 1222), (1224, 1225, 1227, 1226), (1228, 1229, 1231, 1230), (1232, 1233, 1235, 1234), (1236, 1237, 1239, 1238), (1240, 1241, 1243, 1242), (1244, 1245, 1247, 1246), (1248, 1249, 1251, 1250), (1252, 1253, 1255, 1254), (1256, 1257, 1259, 1258), (1260, 1261, 1263, 1262), (1264, 1265, 1267, 1266), (1268, 1269, 1271, 1270), (1272, 1273, 1275, 1274), (1276, 1277, 1279, 1278), (1280, 1281, 1283, 1282), (1284, 1285, 1287, 1286), (1288, 1289, 1291, 1290), (1292, 1293, 1295, 1294), (1296, 1297, 1299, 1298), (1300, 1301, 1303, 1302), (1304, 1305, 1307, 1306), (1308, 1309, 1311, 1310), (1312, 1313, 1315, 1314), (1316, 1317, 1319, 1318), (1320, 1321, 1323, 1322), (1324, 1325, 1327, 1326), (1328, 1329, 1331, 1330), (1332, 1333, 1335, 1334), (1336, 1337, 1339, 1338), (1340, 1341, 1343, 1342), (1344, 1345, 1347, 1346), (1348, 1349, 1351, 1350), (1352, 1353, 1355, 1354), (1356, 1357, 1359, 1358), (1360, 1361, 1363, 1362), (1364, 1365, 1367, 1366), (1368, 1369, 1371, 1370), (1372, 1373, 1375, 1374), (1376, 1377, 1379, 1378), (1380, 1381, 1383, 1382), (1384, 1385, 1387, 1386), (1388, 1389, 1391, 1390), (1392, 1393, 1395, 1394), (1396, 1397, 1399, 1398), (1400, 1401, 1403, 1402), (1404, 1405, 1407, 1406), (1408, 1409, 1411, 1410), (1412, 1413, 1415, 1414), (1416, 1417, 1419, 1418), (1420, 1421, 1423, 1422), (1424, 1425, 1427, 1426), (1428, 1429, 1431, 1430), (1432, 1433, 1435, 1434), (1436, 1437, 1439, 1438)])
me_plane_002.polygons.foreach_set('material_index', [0, 1, 0, 1, 0, 1, 0, 1, 0, 2, 0, 1, 0, 1, 0, 1, 0, 1, 0, 2, 0, 1, 0, 1, 0, 1, 0, 1, 0, 2, 0, 1, 0, 1, 0, 1, 0, 1, 0, 2, 0, 1, 0, 1, 0, 1, 0, 1, 0, 2, 0, 1, 0, 1, 0, 1, 0, 1, 0, 2, 0, 1, 0, 1, 0, 1, 0, 1, 0, 2, 0, 1, 0, 1, 0, 1, 0, 1, 0, 2, 0, 1, 0, 1, 0, 1, 0, 1, 0, 2, 0, 1, 0, 1, 0, 1, 0, 1, 0, 2, 0, 1, 0, 1, 0, 1, 0, 1, 0, 2, 0, 1, 0, 1, 0, 1, 0, 1, 0, 2, 0, 1, 0, 1, 0, 1, 0, 1, 0, 2, 0, 1, 0, 1, 0, 1, 0, 1, 0, 2, 0, 1, 0, 1, 0, 1, 0, 1, 0, 2, 0, 1, 0, 1, 0, 1, 0, 1, 0, 2, 0, 1, 0, 1, 0, 1, 0, 1, 0, 2, 0, 1, 0, 1, 0, 1, 0, 1, 0, 2, 0, 1, 0, 1, 0, 1, 0, 1, 0, 2, 0, 1, 0, 1, 0, 1, 0, 1, 0, 2, 0, 1, 0, 1, 0, 1, 0, 1, 0, 2, 0, 1, 0, 1, 0, 1, 0, 1, 0, 2, 0, 1, 0, 1, 0, 1, 0, 1, 0, 2, 0, 1, 0, 1, 0, 1, 0, 1, 0, 2, 0, 1, 0, 1, 0, 1, 0, 1, 0, 2, 0, 1, 0, 1, 0, 1, 0, 1, 0, 2, 0, 1, 0, 1, 0, 1, 0, 1, 0, 2, 0, 1, 0, 1, 0, 1, 0, 1, 0, 2, 0, 1, 0, 1, 0, 1, 0, 1, 0, 2, 0, 1, 0, 1, 0, 1, 0, 1, 0, 2, 0, 1, 0, 1, 0, 1, 0, 1, 0, 2, 0, 1, 0, 1, 0, 1, 0, 1, 0, 2, 0, 1, 0, 1, 0, 1, 0, 1, 0, 2, 0, 1, 0, 1, 0, 1, 0, 1, 0, 2, 0, 1, 0, 1, 0, 1, 0, 1, 0, 2, 0, 1, 0, 1, 0, 1, 0, 1, 0, 2])
me_plane_002.materials.append(mat_material_004)
me_plane_002.materials.append(mat_material_005)
me_plane_002.materials.append(mat_material_006)
me_plane_002.use_remesh_preserve_volume = False
me_plane_002.use_remesh_preserve_attributes = False
me_plane_002.use_mirror_vertex_groups = False
me_plane_002.update()

# ---- objects
ob_plane_001 = bpy.data.objects.new('Plane.001', me_plane_003)
ob_plane_002 = bpy.data.objects.new('Plane.002', me_plane_004)
ob_plane = bpy.data.objects.new('Plane', me_plane_002)

# ---- transforms, parenting, visibility, modifiers, constraints
ob_plane_001.location = (0.03479, 1.101e-05, 1.136)
ob_plane_001.rotation_euler = (1.571, -0.0, -0.01745)
ob_plane_001.scale = (0.1, 4.0, 1.0)
ob_plane_001.lineart.crease_threshold = 0.0
ob_plane_002.location = (0.03479, 1.101e-05, 1.136)
ob_plane_002.rotation_euler = (1.571, -0.0, -0.1745)
ob_plane_002.scale = (0.1, 4.0, 1.0)
ob_plane_002.lineart.crease_threshold = 0.0
ob_plane.location = (0.03479, 1.101e-05, 1.136)
ob_plane.rotation_euler = (1.571, -0.0, 0.0)
ob_plane.scale = (0.1, 4.0, 1.0)
ob_plane.lineart.crease_threshold = 0.0

# ---- collection membership
col_collection_1.objects.link(ob_plane_001)
col_collection_1.objects.link(ob_plane_002)
col_collection_1.objects.link(ob_plane)

# ---- scene / render settings (as saved in the file)
scene.frame_start = 1; scene.frame_end = 250; scene.frame_set(1)
scene.render.engine = 'BLENDER_EEVEE_NEXT'
scene.render.resolution_percentage = 50
scene.render.dither_intensity = 0.0
scene.cycles.use_denoising = False
scene.cycles.samples = 128
scene.cycles.sampling_pattern = 'TABULATED_SOBOL'
scene.cycles.light_sampling_threshold = 0.0
scene.cycles.use_adaptive_sampling = False
scene.cycles.use_light_tree = False
scene.cycles.blur_glossy = 0.0
scene.cycles.sample_clamp_indirect = 0.0
scene.view_settings.view_transform = 'Standard'
bpy.context.view_layer.update()

# ---- added for rendering (the .blend has no active camera and no usable light): camera, sun
cam_auto = bpy.data.cameras.new('AutoCamera')
cam_auto.lens = 50.0
cam_auto.sensor_width = 36.0
cam_auto.clip_end = 1000.0
ob_auto_camera = bpy.data.objects.new('AutoCamera', cam_auto)
scene.collection.objects.link(ob_auto_camera)
ob_auto_camera.location = (31.1165, -48.5331, 25.8578)
ob_auto_camera.rotation_euler = (1.09748, -7.21219e-08, 0.694738)
scene.camera = ob_auto_camera
light_auto_sun = bpy.data.lights.new('AutoSun', 'SUN')
light_auto_sun.energy = 3.0
light_auto_sun.angle = 0.0523599
ob_auto_sun = bpy.data.objects.new('AutoSun', light_auto_sun)
scene.collection.objects.link(ob_auto_sun)
ob_auto_sun.rotation_euler = (0.872665, 0.174533, 0.523599)
bpy.context.view_layer.update()
